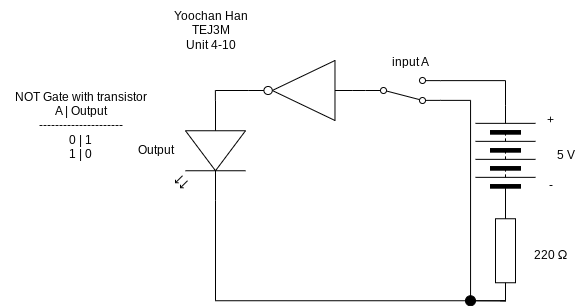

The diagram above was exported from draw.io. Its source (the exported page's mxGraphModel, read from the mxfile embedded in the PNG):
<mxGraphModel dx="1002" dy="599" grid="1" gridSize="10" guides="1" tooltips="1" connect="1" arrows="1" fold="1" page="1" pageScale="1" pageWidth="827" pageHeight="1169" math="0" shadow="0">
  <root>
    <mxCell id="0" />
    <mxCell id="1" parent="0" />
    <mxCell id="100" value="Yoochan Han&lt;br&gt;TEJ3M&lt;br&gt;Unit 4-10" style="text;html=1;align=center;verticalAlign=middle;resizable=0;points=[];autosize=1;strokeColor=none;fillColor=none;" parent="1" vertex="1">
      <mxGeometry x="225" y="333" width="100" height="60" as="geometry" />
    </mxCell>
    <mxCell id="117" value="NOT Gate with transistor&lt;br&gt;A | Output&lt;br&gt;---------------------&lt;br&gt;0 | 1&lt;br&gt;1 | 0" style="text;html=1;align=center;verticalAlign=middle;resizable=0;points=[];autosize=1;strokeColor=none;fillColor=none;" parent="1" vertex="1">
      <mxGeometry x="65" y="413.25" width="160" height="90" as="geometry" />
    </mxCell>
    <mxCell id="123" value="Output" style="text;html=1;align=center;verticalAlign=middle;resizable=0;points=[];autosize=1;strokeColor=none;fillColor=none;" vertex="1" parent="1">
      <mxGeometry x="190" y="468.25" width="60" height="30" as="geometry" />
    </mxCell>
    <mxCell id="124" value="" style="pointerEvents=1;verticalLabelPosition=bottom;shadow=0;dashed=0;align=center;html=1;verticalAlign=top;shape=mxgraph.electrical.resistors.resistor_1;rotation=90;" vertex="1" parent="1">
      <mxGeometry x="520" y="573.25" width="100" height="20" as="geometry" />
    </mxCell>
    <mxCell id="144" style="edgeStyle=orthogonalEdgeStyle;html=1;entryX=1;entryY=0.12;entryDx=0;entryDy=0;rounded=0;curved=0;endArrow=none;endFill=0;" edge="1" parent="1" source="127" target="137">
      <mxGeometry relative="1" as="geometry">
        <Array as="points">
          <mxPoint x="570" y="413.25" />
        </Array>
      </mxGeometry>
    </mxCell>
    <mxCell id="127" value="" style="pointerEvents=1;verticalLabelPosition=bottom;shadow=0;dashed=0;align=center;html=1;verticalAlign=top;shape=mxgraph.electrical.miscellaneous.batteryStack;rotation=-90;" vertex="1" parent="1">
      <mxGeometry x="520" y="458.25" width="100" height="60" as="geometry" />
    </mxCell>
    <mxCell id="129" value="&lt;font&gt;&lt;font style=&quot;color: rgb(0, 0, 0);&quot;&gt;220&amp;nbsp;&lt;/font&gt;&lt;span style=&quot;font-family: &amp;quot;Google Sans&amp;quot;, Arial, sans-serif; text-align: start; text-wrap-mode: wrap; line-height: 80%; color: rgb(238, 240, 255);&quot;&gt;&lt;font style=&quot;font-size: 13px; color: rgb(0, 0, 0);&quot;&gt;Ω&lt;/font&gt;&lt;/span&gt;&lt;/font&gt;" style="text;html=1;align=center;verticalAlign=middle;resizable=0;points=[];autosize=1;strokeColor=none;fillColor=none;" vertex="1" parent="1">
      <mxGeometry x="585" y="573.25" width="60" height="30" as="geometry" />
    </mxCell>
    <mxCell id="130" value="5 V" style="text;html=1;align=center;verticalAlign=middle;resizable=0;points=[];autosize=1;strokeColor=none;fillColor=none;" vertex="1" parent="1">
      <mxGeometry x="610" y="473.25" width="40" height="30" as="geometry" />
    </mxCell>
    <mxCell id="131" value="+" style="text;html=1;align=center;verticalAlign=middle;resizable=0;points=[];autosize=1;strokeColor=none;fillColor=none;" vertex="1" parent="1">
      <mxGeometry x="600" y="438.25" width="30" height="30" as="geometry" />
    </mxCell>
    <mxCell id="132" value="-" style="text;html=1;align=center;verticalAlign=middle;resizable=0;points=[];autosize=1;strokeColor=none;fillColor=none;" vertex="1" parent="1">
      <mxGeometry x="600" y="503.25" width="30" height="30" as="geometry" />
    </mxCell>
    <mxCell id="133" value="input A" style="text;html=1;align=center;verticalAlign=middle;resizable=0;points=[];autosize=1;strokeColor=none;fillColor=none;" vertex="1" parent="1">
      <mxGeometry x="445" y="380" width="60" height="30" as="geometry" />
    </mxCell>
    <mxCell id="134" style="edgeStyle=orthogonalEdgeStyle;html=1;endArrow=none;endFill=0;rounded=0;entryX=1;entryY=0.57;entryDx=0;entryDy=0;entryPerimeter=0;" edge="1" parent="1" source="124" target="126">
      <mxGeometry relative="1" as="geometry">
        <mxPoint x="730" y="403.25" as="targetPoint" />
        <Array as="points">
          <mxPoint x="280" y="633.25" />
          <mxPoint x="280" y="533.25" />
        </Array>
      </mxGeometry>
    </mxCell>
    <mxCell id="137" value="" style="html=1;shape=mxgraph.electrical.electro-mechanical.twoWaySwitch;aspect=fixed;elSwitchState=2;rotation=0;flipV=1;" vertex="1" parent="1">
      <mxGeometry x="430" y="410" width="75" height="26" as="geometry" />
    </mxCell>
    <mxCell id="147" style="edgeStyle=orthogonalEdgeStyle;html=1;entryX=1;entryY=0.88;entryDx=0;entryDy=0;endArrow=none;endFill=0;rounded=0;curved=0;" edge="1" parent="1" target="137">
      <mxGeometry relative="1" as="geometry">
        <mxPoint x="565" y="633.25" as="sourcePoint" />
        <Array as="points">
          <mxPoint x="570" y="633.25" />
          <mxPoint x="535" y="633.25" />
          <mxPoint x="535" y="433.25" />
        </Array>
      </mxGeometry>
    </mxCell>
    <mxCell id="140" value="" style="verticalLabelPosition=bottom;shadow=0;dashed=0;align=center;html=1;verticalAlign=top;shape=mxgraph.electrical.logic_gates.inverter_2;rotation=-180;" vertex="1" parent="1">
      <mxGeometry x="312.75" y="393" width="104.5" height="60" as="geometry" />
    </mxCell>
    <mxCell id="126" value="" style="verticalLabelPosition=bottom;shadow=0;dashed=0;align=center;html=1;verticalAlign=top;shape=mxgraph.electrical.opto_electronics.led_2;pointerEvents=1;rotation=90;flipV=1;" vertex="1" parent="1">
      <mxGeometry x="225" y="448.25" width="100" height="70" as="geometry" />
    </mxCell>
    <mxCell id="145" style="edgeStyle=none;html=1;entryX=0;entryY=0.5;entryDx=0;entryDy=0;entryPerimeter=0;rounded=0;curved=0;endArrow=none;endFill=0;" edge="1" parent="1" source="127" target="124">
      <mxGeometry relative="1" as="geometry" />
    </mxCell>
    <mxCell id="148" style="edgeStyle=none;html=1;entryX=0;entryY=0.5;entryDx=0;entryDy=0;entryPerimeter=0;endArrow=none;endFill=0;" edge="1" parent="1" source="137" target="140">
      <mxGeometry relative="1" as="geometry" />
    </mxCell>
    <mxCell id="149" style="edgeStyle=orthogonalEdgeStyle;html=1;entryX=0;entryY=0.57;entryDx=0;entryDy=0;entryPerimeter=0;rounded=0;curved=0;endArrow=none;endFill=0;" edge="1" parent="1" source="140" target="126">
      <mxGeometry relative="1" as="geometry" />
    </mxCell>
    <mxCell id="150" value="" style="verticalLabelPosition=bottom;shadow=0;dashed=0;align=center;html=1;verticalAlign=top;shape=mxgraph.electrical.transmission.testPoint;" vertex="1" parent="1">
      <mxGeometry x="530" y="628.25" width="10" height="10" as="geometry" />
    </mxCell>
  </root>
</mxGraphModel>